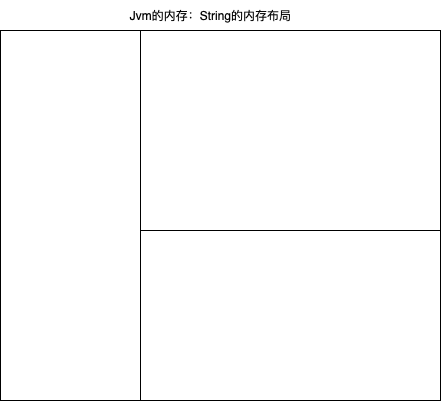

The diagram above was exported from draw.io. Its source (the exported page's mxGraphModel, read from the mxfile embedded in the PNG):
<mxGraphModel dx="691" dy="603" grid="1" gridSize="10" guides="1" tooltips="1" connect="1" arrows="1" fold="1" page="1" pageScale="1" pageWidth="827" pageHeight="1169" math="0" shadow="0">
  <root>
    <mxCell id="0" />
    <mxCell id="1" parent="0" />
    <mxCell id="JFcKvmA5p_WBlVqFniK6-1" value="" style="rounded=0;whiteSpace=wrap;html=1;movable=0;resizable=0;rotatable=0;deletable=0;editable=0;locked=1;connectable=0;" vertex="1" parent="1">
      <mxGeometry x="70" y="80" width="440" height="370" as="geometry" />
    </mxCell>
    <mxCell id="JFcKvmA5p_WBlVqFniK6-2" value="" style="rounded=0;whiteSpace=wrap;html=1;" vertex="1" parent="1">
      <mxGeometry x="210" y="280" width="300" height="170" as="geometry" />
    </mxCell>
    <mxCell id="JFcKvmA5p_WBlVqFniK6-3" value="" style="rounded=0;whiteSpace=wrap;html=1;" vertex="1" parent="1">
      <mxGeometry x="210" y="80" width="300" height="200" as="geometry" />
    </mxCell>
    <mxCell id="JFcKvmA5p_WBlVqFniK6-5" value="Jvm的内存：String的内存布局" style="text;html=1;align=center;verticalAlign=middle;resizable=0;points=[];autosize=1;strokeColor=none;fillColor=none;" vertex="1" parent="1">
      <mxGeometry x="190" y="50" width="180" height="30" as="geometry" />
    </mxCell>
  </root>
</mxGraphModel>